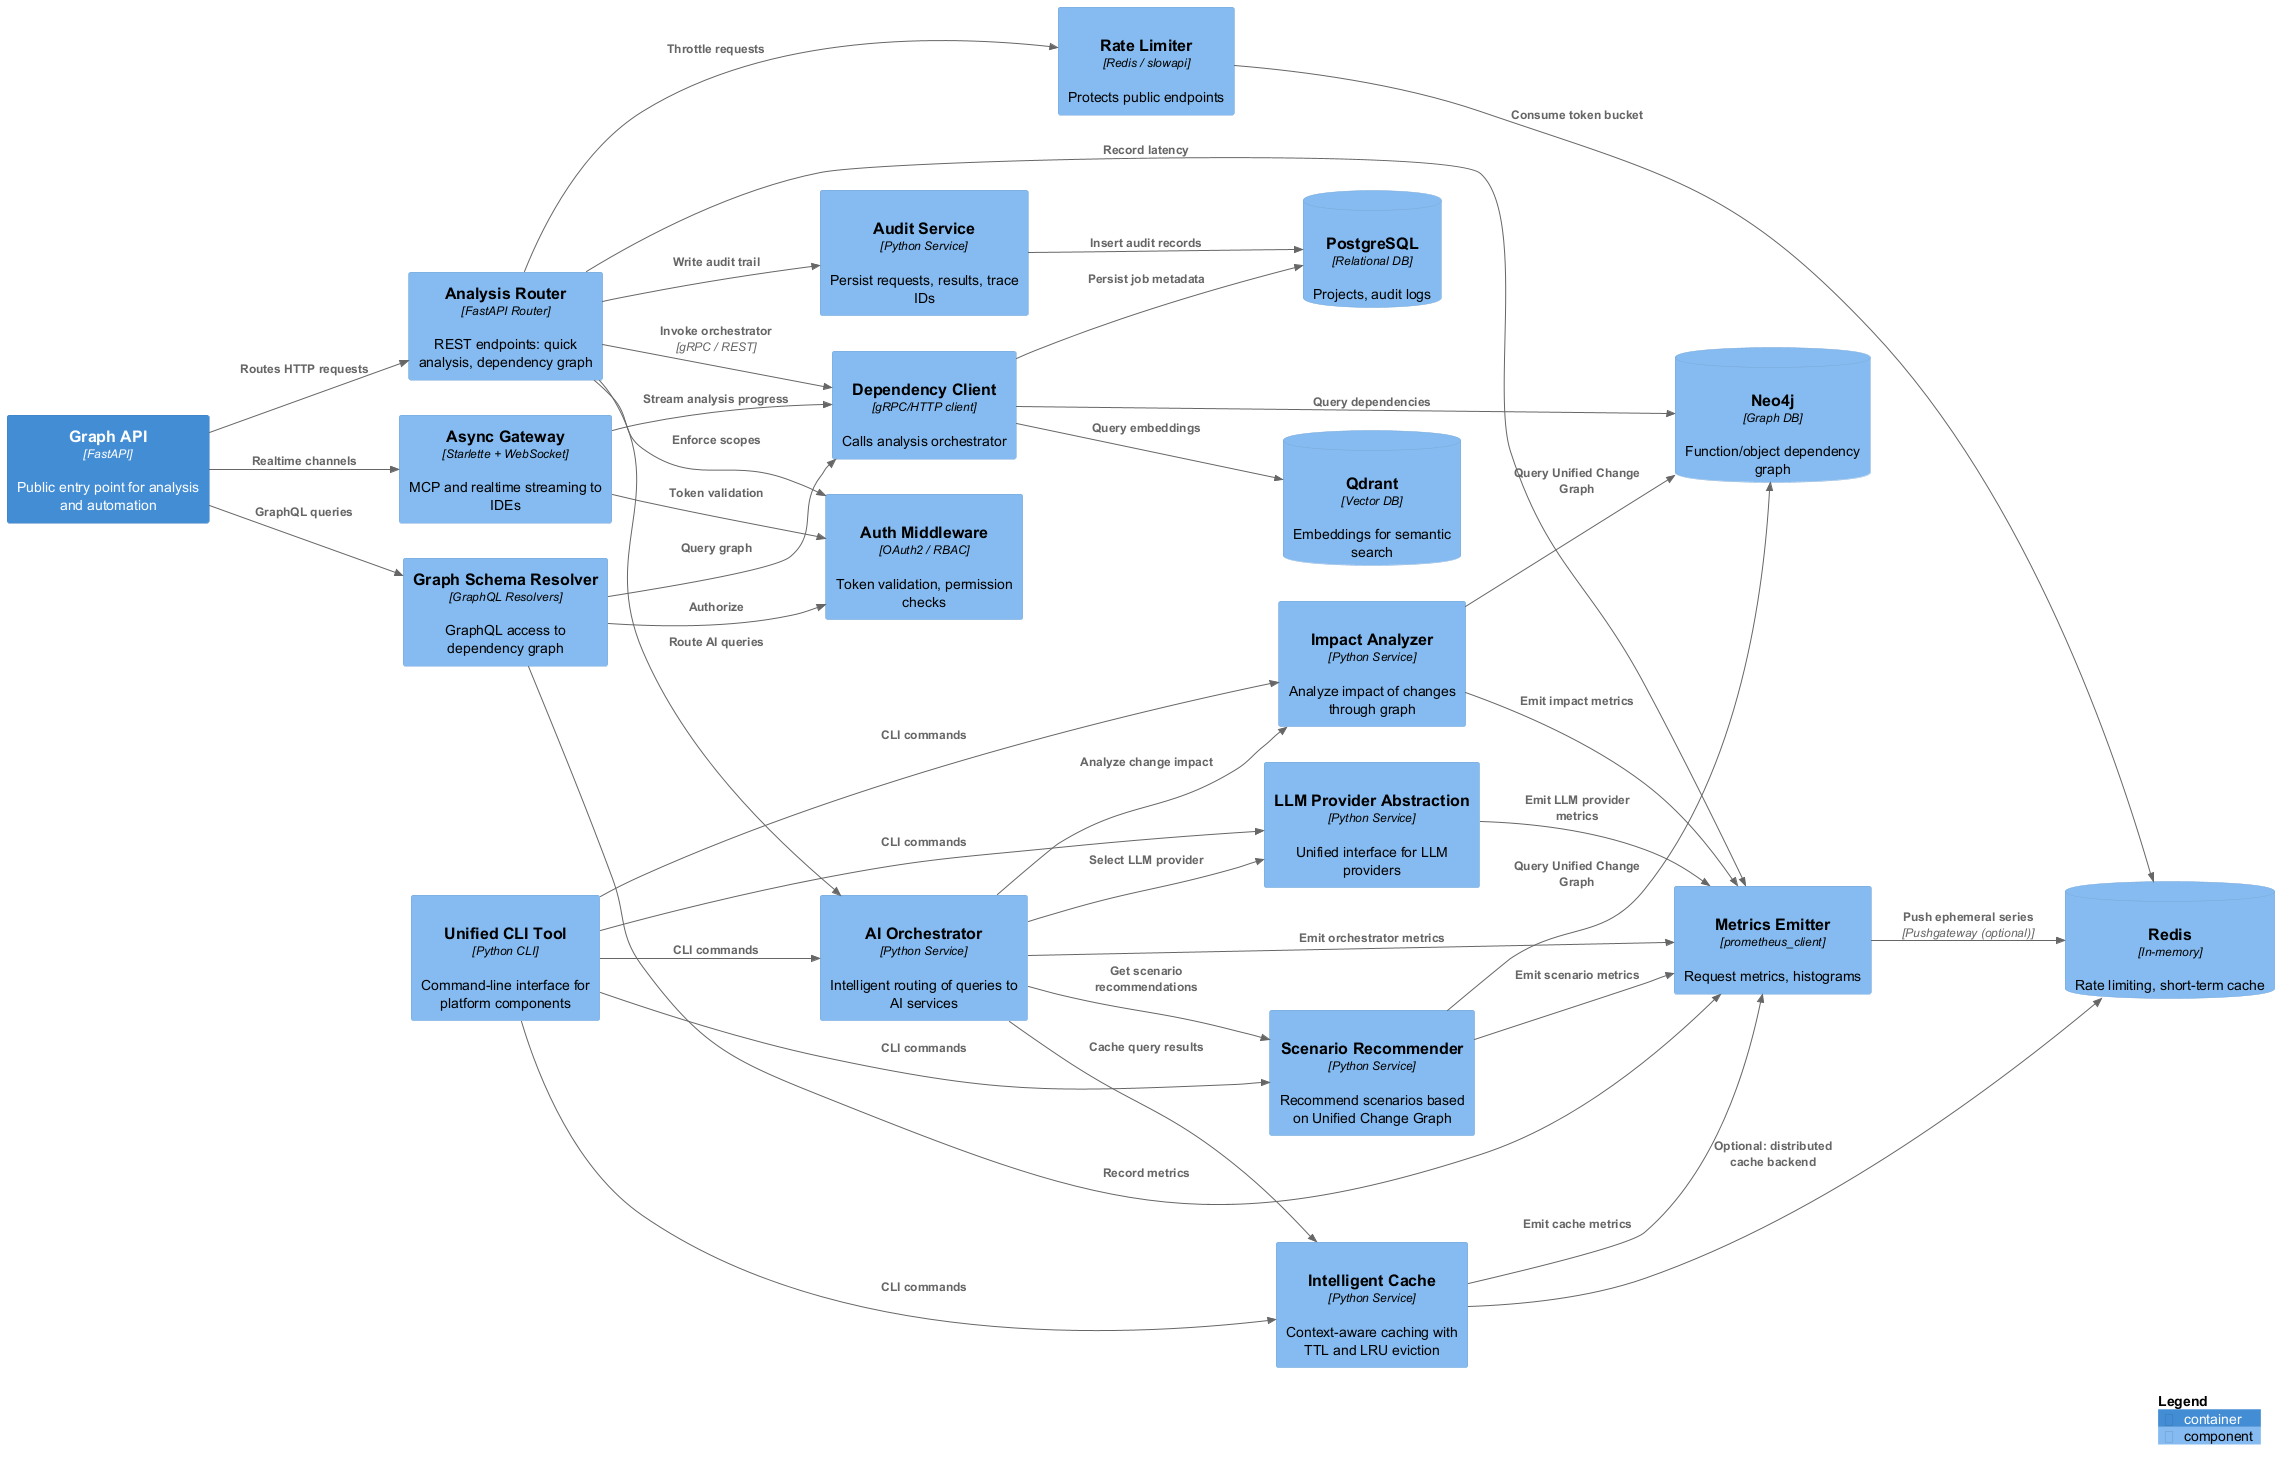

The diagram above was rendered by PlantUML. Its source (embedded in the PNG):
@startuml component_analysis
!include <C4/C4_Component>

LAYOUT_LEFT_RIGHT()
LAYOUT_WITH_LEGEND()

AddElementTag("Service","#e8f4ff","")
AddElementTag("Adapter","#fff4e6","")
AddElementTag("Data","#f0f7ff","")

Container(API, "Graph API", "FastAPI", "Public entry point for analysis and automation")

Component(AnalysisRouter, "Analysis Router", "FastAPI Router", "REST endpoints: quick analysis, dependency graph")
Component(SchemaResolver, "Graph Schema Resolver", "GraphQL Resolvers", "GraphQL access to dependency graph")
Component(AsyncGateway, "Async Gateway", "Starlette + WebSocket", "MCP and realtime streaming to IDEs")
Component(AuthMiddleware, "Auth Middleware", "OAuth2 / RBAC", "Token validation, permission checks", "Service")
Component(RateLimiter, "Rate Limiter", "Redis / slowapi", "Protects public endpoints", "Adapter")
Component(AuditService, "Audit Service", "Python Service", "Persist requests, results, trace IDs", "Service")
Component(DependencyClient, "Dependency Client", "gRPC/HTTP client", "Calls analysis orchestrator", "Adapter")
Component(MetricsEmitter, "Metrics Emitter", "prometheus_client", "Request metrics, histograms", "Service")

Component(AIOrchestrator, "AI Orchestrator", "Python Service", "Intelligent routing of queries to AI services", "Service")
Component(ScenarioRecommender, "Scenario Recommender", "Python Service", "Recommend scenarios based on Unified Change Graph", "Service")
Component(ImpactAnalyzer, "Impact Analyzer", "Python Service", "Analyze impact of changes through graph", "Service")
Component(LLMProviderAbstraction, "LLM Provider Abstraction", "Python Service", "Unified interface for LLM providers", "Service")
Component(IntelligentCache, "Intelligent Cache", "Python Service", "Context-aware caching with TTL and LRU eviction", "Service")
Component(CLITool, "Unified CLI Tool", "Python CLI", "Command-line interface for platform components", "Adapter")

ComponentDb(Postgres, "PostgreSQL", "Relational DB", "Projects, audit logs", "Data")
ComponentDb(Neo4j, "Neo4j", "Graph DB", "Function/object dependency graph", "Data")
ComponentDb(Qdrant, "Qdrant", "Vector DB", "Embeddings for semantic search", "Data")
ComponentDb(Redis, "Redis", "In-memory", "Rate limiting, short-term cache", "Data")

Rel(API, AnalysisRouter, "Routes HTTP requests")
Rel(API, SchemaResolver, "GraphQL queries")
Rel(API, AsyncGateway, "Realtime channels")

Rel(AnalysisRouter, AuthMiddleware, "Enforce scopes")
Rel(AnalysisRouter, RateLimiter, "Throttle requests")
Rel(AnalysisRouter, DependencyClient, "Invoke orchestrator", "gRPC / REST")
Rel(AnalysisRouter, AuditService, "Write audit trail")
Rel(AnalysisRouter, MetricsEmitter, "Record latency")

Rel(SchemaResolver, AuthMiddleware, "Authorize")
Rel(SchemaResolver, DependencyClient, "Query graph")
Rel(SchemaResolver, MetricsEmitter, "Record metrics")

Rel(AsyncGateway, AuthMiddleware, "Token validation")
Rel(AsyncGateway, DependencyClient, "Stream analysis progress")

Rel(AuditService, Postgres, "Insert audit records")
Rel(DependencyClient, Neo4j, "Query dependencies")
Rel(DependencyClient, Qdrant, "Query embeddings")
Rel(DependencyClient, Postgres, "Persist job metadata")
Rel(RateLimiter, Redis, "Consume token bucket")
Rel(MetricsEmitter, Redis, "Push ephemeral series", "Pushgateway (optional)")

Rel(AnalysisRouter, AIOrchestrator, "Route AI queries")
Rel(AIOrchestrator, ScenarioRecommender, "Get scenario recommendations")
Rel(AIOrchestrator, ImpactAnalyzer, "Analyze change impact")
Rel(AIOrchestrator, LLMProviderAbstraction, "Select LLM provider")
Rel(AIOrchestrator, IntelligentCache, "Cache query results")
Rel(ScenarioRecommender, Neo4j, "Query Unified Change Graph")
Rel(ImpactAnalyzer, Neo4j, "Query Unified Change Graph")
Rel(CLITool, AIOrchestrator, "CLI commands")
Rel(CLITool, ScenarioRecommender, "CLI commands")
Rel(CLITool, ImpactAnalyzer, "CLI commands")
Rel(CLITool, LLMProviderAbstraction, "CLI commands")
Rel(CLITool, IntelligentCache, "CLI commands")
Rel(AIOrchestrator, MetricsEmitter, "Emit orchestrator metrics")
Rel(ScenarioRecommender, MetricsEmitter, "Emit scenario metrics")
Rel(ImpactAnalyzer, MetricsEmitter, "Emit impact metrics")
Rel(LLMProviderAbstraction, MetricsEmitter, "Emit LLM provider metrics")
Rel(IntelligentCache, MetricsEmitter, "Emit cache metrics")
Rel(IntelligentCache, Redis, "Optional: distributed cache backend")

SHOW_LEGEND()
@enduml